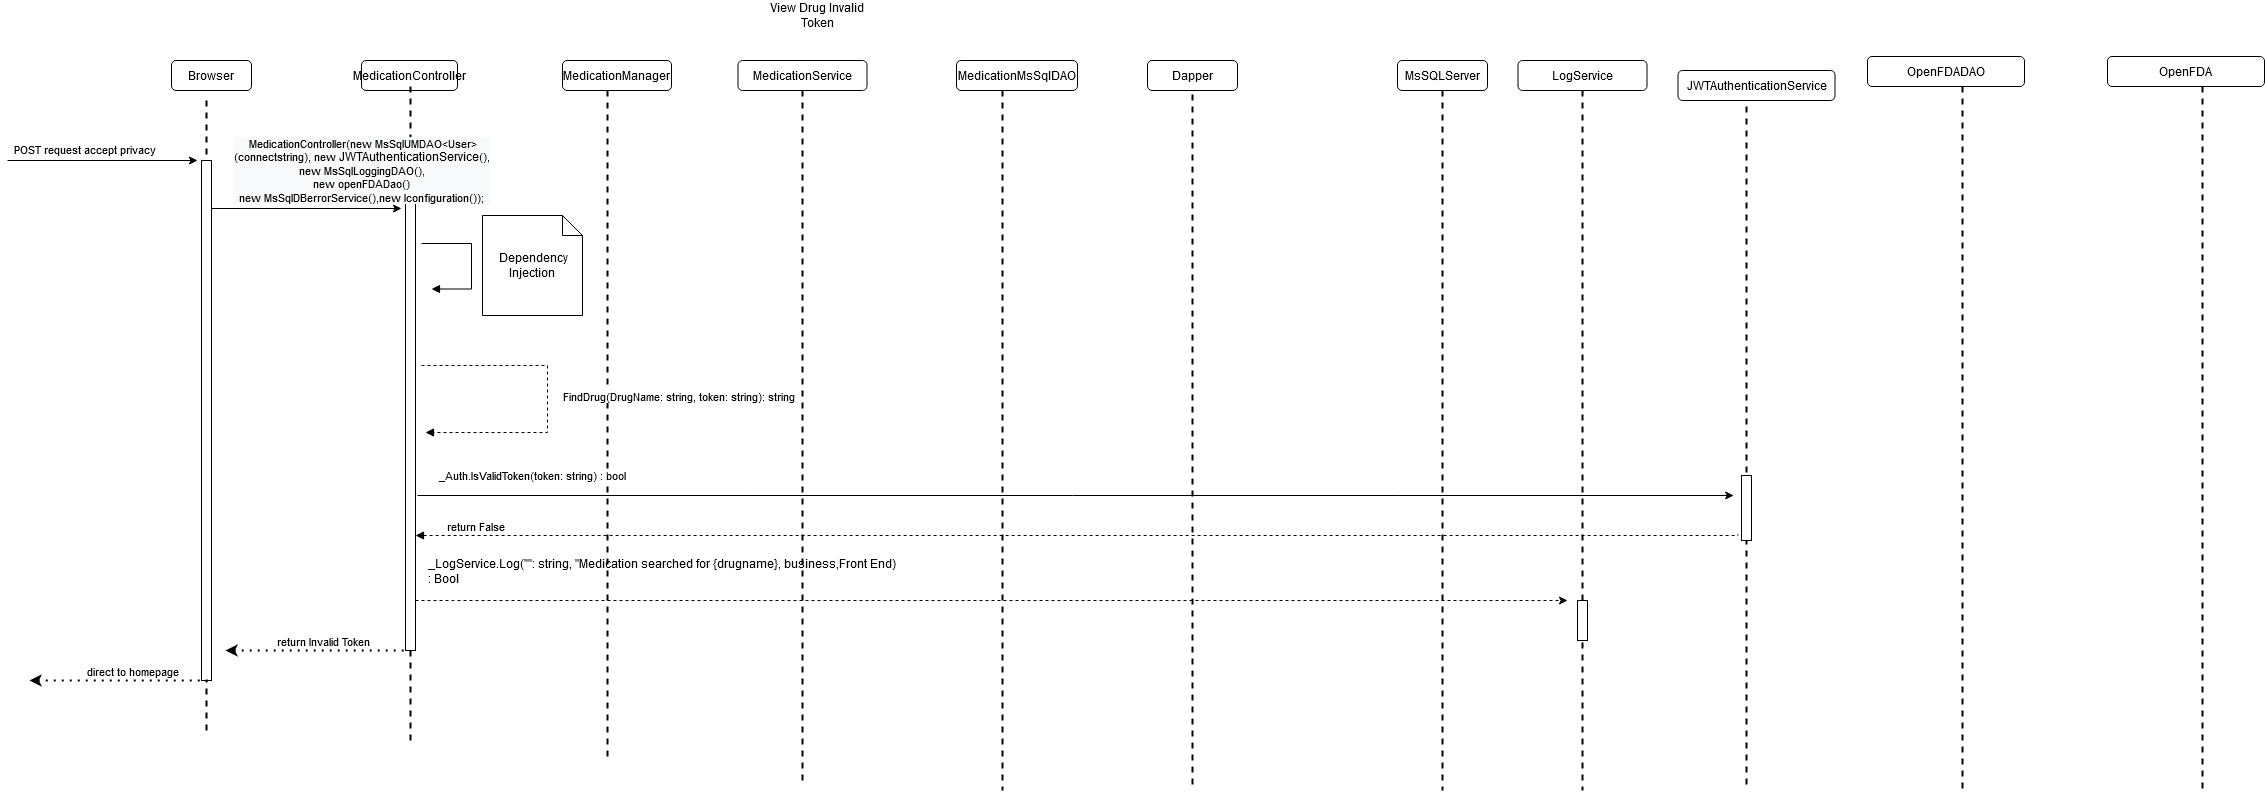

The diagram above was exported from draw.io. Its source (the exported page's mxGraphModel, read from the mxfile embedded in the PNG):
<mxGraphModel dx="175" dy="-522" grid="1" gridSize="10" guides="1" tooltips="1" connect="1" arrows="1" fold="1" page="1" pageScale="1" pageWidth="850" pageHeight="1100" math="0" shadow="0">
  <root>
    <mxCell id="3tJ1EqSV-cvTmjzia_Q0-0" />
    <mxCell id="3tJ1EqSV-cvTmjzia_Q0-1" parent="3tJ1EqSV-cvTmjzia_Q0-0" />
    <mxCell id="3tJ1EqSV-cvTmjzia_Q0-2" value="MedicationController" style="rounded=1;whiteSpace=wrap;html=1;" parent="3tJ1EqSV-cvTmjzia_Q0-1" vertex="1">
      <mxGeometry x="1244" y="1190" width="96" height="30" as="geometry" />
    </mxCell>
    <mxCell id="3tJ1EqSV-cvTmjzia_Q0-3" value="MedicationService" style="rounded=1;whiteSpace=wrap;html=1;" parent="3tJ1EqSV-cvTmjzia_Q0-1" vertex="1">
      <mxGeometry x="1620.5" y="1190" width="129" height="30" as="geometry" />
    </mxCell>
    <mxCell id="3tJ1EqSV-cvTmjzia_Q0-4" value="MsSQLServer" style="rounded=1;whiteSpace=wrap;html=1;" parent="3tJ1EqSV-cvTmjzia_Q0-1" vertex="1">
      <mxGeometry x="2280" y="1190" width="90" height="30" as="geometry" />
    </mxCell>
    <mxCell id="3tJ1EqSV-cvTmjzia_Q0-5" value="MedicationManager" style="rounded=1;whiteSpace=wrap;html=1;" parent="3tJ1EqSV-cvTmjzia_Q0-1" vertex="1">
      <mxGeometry x="1445" y="1190" width="109" height="30" as="geometry" />
    </mxCell>
    <mxCell id="3tJ1EqSV-cvTmjzia_Q0-6" value="" style="line;strokeWidth=2;direction=south;html=1;dashed=1;" parent="3tJ1EqSV-cvTmjzia_Q0-1" vertex="1">
      <mxGeometry x="1288" y="1216" width="10" height="654" as="geometry" />
    </mxCell>
    <mxCell id="3tJ1EqSV-cvTmjzia_Q0-7" value="" style="line;strokeWidth=2;direction=south;html=1;dashed=1;" parent="3tJ1EqSV-cvTmjzia_Q0-1" vertex="1">
      <mxGeometry x="1485" y="1220" width="10" height="670" as="geometry" />
    </mxCell>
    <mxCell id="3tJ1EqSV-cvTmjzia_Q0-8" value="" style="line;strokeWidth=2;direction=south;html=1;dashed=1;" parent="3tJ1EqSV-cvTmjzia_Q0-1" vertex="1">
      <mxGeometry x="1680" y="1220" width="10" height="690" as="geometry" />
    </mxCell>
    <mxCell id="3tJ1EqSV-cvTmjzia_Q0-9" value="" style="line;strokeWidth=2;direction=south;html=1;dashed=1;" parent="3tJ1EqSV-cvTmjzia_Q0-1" vertex="1">
      <mxGeometry x="2320" y="1220" width="10" height="700" as="geometry" />
    </mxCell>
    <mxCell id="3tJ1EqSV-cvTmjzia_Q0-10" value="MedicationMsSqlDAO" style="rounded=1;whiteSpace=wrap;html=1;" parent="3tJ1EqSV-cvTmjzia_Q0-1" vertex="1">
      <mxGeometry x="1839" y="1190" width="121" height="30" as="geometry" />
    </mxCell>
    <mxCell id="3tJ1EqSV-cvTmjzia_Q0-11" value="" style="line;strokeWidth=2;direction=south;html=1;dashed=1;" parent="3tJ1EqSV-cvTmjzia_Q0-1" vertex="1">
      <mxGeometry x="1880" y="1220" width="10" height="700" as="geometry" />
    </mxCell>
    <mxCell id="3tJ1EqSV-cvTmjzia_Q0-14" value="" style="line;strokeWidth=2;direction=south;html=1;dashed=1;" parent="3tJ1EqSV-cvTmjzia_Q0-1" vertex="1">
      <mxGeometry x="2460" y="1220" width="10" height="700" as="geometry" />
    </mxCell>
    <mxCell id="3tJ1EqSV-cvTmjzia_Q0-15" value="Browser" style="rounded=1;whiteSpace=wrap;html=1;" parent="3tJ1EqSV-cvTmjzia_Q0-1" vertex="1">
      <mxGeometry x="1054" y="1190" width="80" height="30" as="geometry" />
    </mxCell>
    <mxCell id="3tJ1EqSV-cvTmjzia_Q0-16" value="" style="line;strokeWidth=2;direction=south;html=1;dashed=1;" parent="3tJ1EqSV-cvTmjzia_Q0-1" vertex="1">
      <mxGeometry x="1084" y="1230" width="10" height="630" as="geometry" />
    </mxCell>
    <mxCell id="3tJ1EqSV-cvTmjzia_Q0-17" value="" style="html=1;points=[];perimeter=orthogonalPerimeter;" parent="3tJ1EqSV-cvTmjzia_Q0-1" vertex="1">
      <mxGeometry x="1084" y="1290" width="10" height="520" as="geometry" />
    </mxCell>
    <mxCell id="3tJ1EqSV-cvTmjzia_Q0-18" value="" style="endArrow=classic;html=1;rounded=0;" parent="3tJ1EqSV-cvTmjzia_Q0-1" edge="1">
      <mxGeometry width="50" height="50" relative="1" as="geometry">
        <mxPoint x="890" y="1290" as="sourcePoint" />
        <mxPoint x="1079.9999999999998" y="1290" as="targetPoint" />
      </mxGeometry>
    </mxCell>
    <mxCell id="3tJ1EqSV-cvTmjzia_Q0-19" value="&lt;div style=&quot;text-align: left&quot;&gt;POST request accept privacy&amp;nbsp;&lt;/div&gt;" style="edgeLabel;html=1;align=center;verticalAlign=middle;resizable=0;points=[];" parent="3tJ1EqSV-cvTmjzia_Q0-18" connectable="0" vertex="1">
      <mxGeometry x="0.5669" y="-1" relative="1" as="geometry">
        <mxPoint x="-71" y="-12" as="offset" />
      </mxGeometry>
    </mxCell>
    <mxCell id="3tJ1EqSV-cvTmjzia_Q0-20" value="" style="line;strokeWidth=2;direction=south;html=1;dashed=1;" parent="3tJ1EqSV-cvTmjzia_Q0-1" vertex="1">
      <mxGeometry x="2624" y="1224" width="10" height="696" as="geometry" />
    </mxCell>
    <mxCell id="3tJ1EqSV-cvTmjzia_Q0-21" value="" style="line;strokeWidth=2;direction=south;html=1;dashed=1;" parent="3tJ1EqSV-cvTmjzia_Q0-1" vertex="1">
      <mxGeometry x="2070" y="1224" width="10" height="696" as="geometry" />
    </mxCell>
    <mxCell id="3tJ1EqSV-cvTmjzia_Q0-22" value="Dapper" style="rounded=1;whiteSpace=wrap;html=1;" parent="3tJ1EqSV-cvTmjzia_Q0-1" vertex="1">
      <mxGeometry x="2030" y="1190" width="90" height="30" as="geometry" />
    </mxCell>
    <mxCell id="3tJ1EqSV-cvTmjzia_Q0-23" value="" style="html=1;points=[];perimeter=orthogonalPerimeter;" parent="3tJ1EqSV-cvTmjzia_Q0-1" vertex="1">
      <mxGeometry x="2624" y="1605" width="10" height="65" as="geometry" />
    </mxCell>
    <mxCell id="3tJ1EqSV-cvTmjzia_Q0-24" value="OpenFDADAO" style="rounded=1;whiteSpace=wrap;html=1;" parent="3tJ1EqSV-cvTmjzia_Q0-1" vertex="1">
      <mxGeometry x="2750" y="1186" width="157" height="30" as="geometry" />
    </mxCell>
    <mxCell id="3tJ1EqSV-cvTmjzia_Q0-25" value="LogService" style="rounded=1;whiteSpace=wrap;html=1;" parent="3tJ1EqSV-cvTmjzia_Q0-1" vertex="1">
      <mxGeometry x="2400.5" y="1190" width="129" height="30" as="geometry" />
    </mxCell>
    <mxCell id="3tJ1EqSV-cvTmjzia_Q0-26" value="" style="endArrow=classic;html=1;rounded=0;" parent="3tJ1EqSV-cvTmjzia_Q0-1" edge="1">
      <mxGeometry width="50" height="50" relative="1" as="geometry">
        <mxPoint x="1094.0000000000007" y="1338" as="sourcePoint" />
        <mxPoint x="1284" y="1338" as="targetPoint" />
      </mxGeometry>
    </mxCell>
    <mxCell id="3tJ1EqSV-cvTmjzia_Q0-27" value="" style="html=1;points=[];perimeter=orthogonalPerimeter;" parent="3tJ1EqSV-cvTmjzia_Q0-1" vertex="1">
      <mxGeometry x="1288" y="1320" width="10" height="460" as="geometry" />
    </mxCell>
    <mxCell id="3tJ1EqSV-cvTmjzia_Q0-28" value="" style="endArrow=classic;html=1;rounded=0;edgeStyle=orthogonalEdgeStyle;" parent="3tJ1EqSV-cvTmjzia_Q0-1" edge="1">
      <mxGeometry relative="1" as="geometry">
        <mxPoint x="1299.9999999999998" y="1625" as="sourcePoint" />
        <mxPoint x="2616.153846153846" y="1625" as="targetPoint" />
      </mxGeometry>
    </mxCell>
    <mxCell id="3tJ1EqSV-cvTmjzia_Q0-29" value="_Auth.IsValidToken(token: string) : bool" style="edgeLabel;resizable=0;html=1;align=center;verticalAlign=middle;" parent="3tJ1EqSV-cvTmjzia_Q0-28" connectable="0" vertex="1">
      <mxGeometry relative="1" as="geometry">
        <mxPoint x="-544" y="-20" as="offset" />
      </mxGeometry>
    </mxCell>
    <mxCell id="3tJ1EqSV-cvTmjzia_Q0-30" value="" style="endArrow=none;endFill=0;html=1;edgeStyle=orthogonalEdgeStyle;align=left;verticalAlign=top;rounded=0;startArrow=block;startFill=1;dashed=1;entryX=0.462;entryY=-29.044;entryDx=0;entryDy=0;entryPerimeter=0;" parent="3tJ1EqSV-cvTmjzia_Q0-1" edge="1">
      <mxGeometry x="-1" relative="1" as="geometry">
        <mxPoint x="1298" y="1665" as="sourcePoint" />
        <mxPoint x="2620.4400000000005" y="1663.8059999999996" as="targetPoint" />
        <Array as="points">
          <mxPoint x="2620" y="1665" />
        </Array>
      </mxGeometry>
    </mxCell>
    <mxCell id="3tJ1EqSV-cvTmjzia_Q0-31" value="return False" style="edgeLabel;resizable=0;html=1;align=left;verticalAlign=bottom;" parent="3tJ1EqSV-cvTmjzia_Q0-30" connectable="0" vertex="1">
      <mxGeometry x="-1" relative="1" as="geometry">
        <mxPoint x="30" as="offset" />
      </mxGeometry>
    </mxCell>
    <mxCell id="3tJ1EqSV-cvTmjzia_Q0-32" value="" style="endArrow=block;endFill=1;html=1;edgeStyle=orthogonalEdgeStyle;align=left;verticalAlign=top;rounded=0;" parent="3tJ1EqSV-cvTmjzia_Q0-1" edge="1">
      <mxGeometry x="-1" relative="1" as="geometry">
        <mxPoint x="1304" y="1373.03" as="sourcePoint" />
        <mxPoint x="1314" y="1418.5300000000002" as="targetPoint" />
        <Array as="points">
          <mxPoint x="1354" y="1373.03" />
          <mxPoint x="1354" y="1418.03" />
        </Array>
      </mxGeometry>
    </mxCell>
    <mxCell id="3tJ1EqSV-cvTmjzia_Q0-33" value="&amp;nbsp;Dependency Injection" style="shape=note;size=20;whiteSpace=wrap;html=1;" parent="3tJ1EqSV-cvTmjzia_Q0-1" vertex="1">
      <mxGeometry x="1365" y="1345" width="100" height="100" as="geometry" />
    </mxCell>
    <mxCell id="3tJ1EqSV-cvTmjzia_Q0-34" value="FindDrug(DrugName: string, token: string): string" style="endArrow=block;endFill=1;html=1;edgeStyle=orthogonalEdgeStyle;align=left;verticalAlign=top;rounded=0;dashed=1;" parent="3tJ1EqSV-cvTmjzia_Q0-1" edge="1">
      <mxGeometry x="-0.0821" y="14" relative="1" as="geometry">
        <mxPoint x="1304" y="1495" as="sourcePoint" />
        <mxPoint x="1308" y="1561.9999999999998" as="targetPoint" />
        <Array as="points">
          <mxPoint x="1430" y="1495" />
          <mxPoint x="1430" y="1562" />
        </Array>
        <mxPoint as="offset" />
      </mxGeometry>
    </mxCell>
    <mxCell id="3tJ1EqSV-cvTmjzia_Q0-38" value="&lt;div style=&quot;text-align: left&quot;&gt;&lt;div style=&quot;background-color: rgb(248 , 249 , 250) ; font-family: &amp;#34;helvetica&amp;#34; ; text-align: center&quot;&gt;&amp;nbsp;MedicationController(new MsSqlUMDAO&amp;lt;User&amp;gt;&lt;br&gt;&lt;/div&gt;&lt;div style=&quot;background-color: rgb(248 , 249 , 250) ; font-family: &amp;#34;helvetica&amp;#34; ; text-align: center&quot;&gt;(connectstring), new&amp;nbsp;&lt;span style=&quot;font-size: 12px&quot;&gt;JWTAuthenticationService&lt;/span&gt;(),&lt;span style=&quot;text-align: left&quot;&gt;&lt;br&gt;&lt;/span&gt;&lt;/div&gt;&lt;div style=&quot;background-color: rgb(248 , 249 , 250) ; font-family: &amp;#34;helvetica&amp;#34; ; text-align: center&quot;&gt;&lt;span style=&quot;text-align: left&quot;&gt;new MsSqlLoggingDAO(),&lt;/span&gt;&lt;/div&gt;&lt;div style=&quot;background-color: rgb(248 , 249 , 250) ; font-family: &amp;#34;helvetica&amp;#34; ; text-align: center&quot;&gt;&lt;span style=&quot;text-align: left&quot;&gt;new openFDADao()&lt;br&gt;&lt;/span&gt;&lt;/div&gt;&lt;div style=&quot;background-color: rgb(248 , 249 , 250) ; font-family: &amp;#34;helvetica&amp;#34; ; text-align: center&quot;&gt;new MsSqlDBerrorService(),new Iconfiguration());&lt;/div&gt;&lt;/div&gt;" style="edgeLabel;html=1;align=center;verticalAlign=middle;resizable=0;points=[];" parent="3tJ1EqSV-cvTmjzia_Q0-1" connectable="0" vertex="1">
      <mxGeometry x="1244" y="1300" as="geometry" />
    </mxCell>
    <mxCell id="3tJ1EqSV-cvTmjzia_Q0-43" value="View Drug Invalid Token" style="text;html=1;strokeColor=none;fillColor=none;align=center;verticalAlign=middle;whiteSpace=wrap;rounded=0;" parent="3tJ1EqSV-cvTmjzia_Q0-1" vertex="1">
      <mxGeometry x="1650" y="1130" width="100" height="30" as="geometry" />
    </mxCell>
    <mxCell id="3tJ1EqSV-cvTmjzia_Q0-45" value="" style="line;strokeWidth=2;direction=south;html=1;dashed=1;" parent="3tJ1EqSV-cvTmjzia_Q0-1" vertex="1">
      <mxGeometry x="2840" y="1216" width="10" height="704" as="geometry" />
    </mxCell>
    <mxCell id="3tJ1EqSV-cvTmjzia_Q0-46" value="&lt;span style=&quot;text-align: left&quot;&gt;JWTAuthenticationService&lt;/span&gt;" style="rounded=1;whiteSpace=wrap;html=1;" parent="3tJ1EqSV-cvTmjzia_Q0-1" vertex="1">
      <mxGeometry x="2560.5" y="1200" width="157" height="30" as="geometry" />
    </mxCell>
    <mxCell id="3tJ1EqSV-cvTmjzia_Q0-47" value="OpenFDA" style="rounded=1;whiteSpace=wrap;html=1;" parent="3tJ1EqSV-cvTmjzia_Q0-1" vertex="1">
      <mxGeometry x="2990" y="1186" width="157" height="30" as="geometry" />
    </mxCell>
    <mxCell id="3tJ1EqSV-cvTmjzia_Q0-48" value="" style="line;strokeWidth=2;direction=south;html=1;dashed=1;" parent="3tJ1EqSV-cvTmjzia_Q0-1" vertex="1">
      <mxGeometry x="3080" y="1216" width="10" height="704" as="geometry" />
    </mxCell>
    <mxCell id="TtniAsOgnbZ23i2Gd8tu-0" value="" style="endArrow=none;dashed=1;html=1;dashPattern=1 3;strokeWidth=2;rounded=0;startArrow=classic;startFill=1;" parent="3tJ1EqSV-cvTmjzia_Q0-1" edge="1">
      <mxGeometry width="50" height="50" relative="1" as="geometry">
        <mxPoint x="1108" y="1780" as="sourcePoint" />
        <mxPoint x="1288" y="1780" as="targetPoint" />
      </mxGeometry>
    </mxCell>
    <mxCell id="TtniAsOgnbZ23i2Gd8tu-1" value="return Invalid Token" style="edgeLabel;resizable=0;html=1;align=left;verticalAlign=bottom;" parent="3tJ1EqSV-cvTmjzia_Q0-1" connectable="0" vertex="1">
      <mxGeometry x="1158" y="1779.9999999999998" as="geometry" />
    </mxCell>
    <mxCell id="TtniAsOgnbZ23i2Gd8tu-2" value="" style="endArrow=none;dashed=1;html=1;dashPattern=1 3;strokeWidth=2;rounded=0;startArrow=classic;startFill=1;" parent="3tJ1EqSV-cvTmjzia_Q0-1" edge="1">
      <mxGeometry width="50" height="50" relative="1" as="geometry">
        <mxPoint x="912" y="1810" as="sourcePoint" />
        <mxPoint x="1092" y="1810" as="targetPoint" />
      </mxGeometry>
    </mxCell>
    <mxCell id="TtniAsOgnbZ23i2Gd8tu-3" value="direct to homepage" style="edgeLabel;resizable=0;html=1;align=left;verticalAlign=bottom;" parent="3tJ1EqSV-cvTmjzia_Q0-1" connectable="0" vertex="1">
      <mxGeometry x="968" y="1809.9999999999998" as="geometry" />
    </mxCell>
    <mxCell id="JJPVmc2ZUk3-qnZZAWK2-1" value="" style="endArrow=classic;html=1;rounded=0;dashed=1;" parent="3tJ1EqSV-cvTmjzia_Q0-1" edge="1">
      <mxGeometry width="50" height="50" relative="1" as="geometry">
        <mxPoint x="1298" y="1730" as="sourcePoint" />
        <mxPoint x="2450" y="1730" as="targetPoint" />
        <Array as="points">
          <mxPoint x="1336" y="1730" />
        </Array>
      </mxGeometry>
    </mxCell>
    <mxCell id="qBQR8DVqjOxrixxBw8Cn-0" value="" style="html=1;points=[];perimeter=orthogonalPerimeter;" parent="3tJ1EqSV-cvTmjzia_Q0-1" vertex="1">
      <mxGeometry x="2460" y="1730" width="10" height="40" as="geometry" />
    </mxCell>
    <mxCell id="vmcvL95XZo0fh5lz_kPC-0" value="&lt;div style=&quot;text-align: left&quot;&gt;&lt;div&gt;_LogService.Log(&quot;&quot;: string, &quot;Medication searched for {drugname}, business,Front End) &lt;br&gt;&lt;/div&gt;&lt;div&gt;:&amp;nbsp;Bool&lt;/div&gt;&lt;/div&gt;" style="text;whiteSpace=wrap;html=1;" parent="3tJ1EqSV-cvTmjzia_Q0-1" vertex="1">
      <mxGeometry x="1309" y="1680" width="530" height="40" as="geometry" />
    </mxCell>
  </root>
</mxGraphModel>